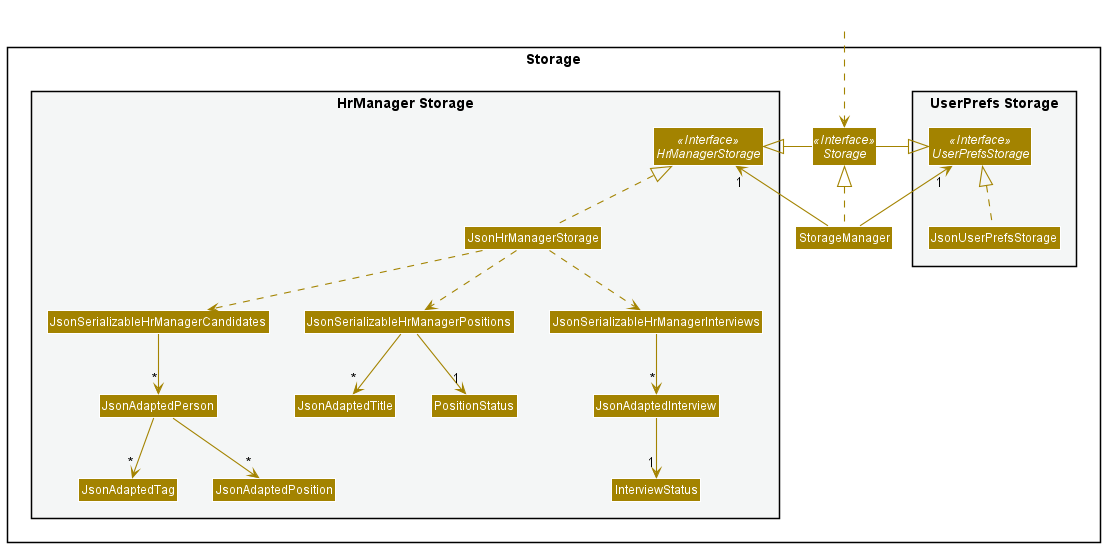

The diagram above was rendered by PlantUML. Its source (embedded in the PNG):
@startuml
!include style.puml
skinparam arrowThickness 1.1
skinparam arrowColor STORAGE_COLOR
skinparam classBackgroundColor STORAGE_COLOR

package Storage{

package "UserPrefs Storage" #F4F6F6{
Interface UserPrefsStorage <<Interface>>
Class JsonUserPrefsStorage
}

Interface Storage <<Interface>>
Class StorageManager

package "HrManager Storage" #F4F6F6{
Interface HrManagerStorage <<Interface>>
Class JsonHrManagerStorage
Class JsonSerializableHrManagerCandidates
Class JsonAdaptedPerson
Class JsonAdaptedTag
Class JsonSerializableHrManagerPositions
Class JsonAdaptedPosition
Class JsonAdaptedTitle
Class PositionStatus
Class JsonSerializableHrManagerInterviews
Class JsonAdaptedInterview
Class InterviewStatus
}

}

Class HiddenOutside #FFFFFF
HiddenOutside ..> Storage

StorageManager .up.|> Storage
StorageManager -up-> "1" UserPrefsStorage
StorageManager -up-> "1" HrManagerStorage

Storage -left-|> UserPrefsStorage
Storage -right-|> HrManagerStorage

JsonUserPrefsStorage .up.|> UserPrefsStorage
JsonHrManagerStorage .up.|> HrManagerStorage

JsonHrManagerStorage ..> JsonSerializableHrManagerCandidates
JsonSerializableHrManagerCandidates --> "*" JsonAdaptedPerson
JsonAdaptedPerson --> "*" JsonAdaptedPosition
JsonAdaptedPerson --> "*" JsonAdaptedTag

JsonHrManagerStorage ..> JsonSerializableHrManagerPositions
JsonSerializableHrManagerPositions --> "*" JsonAdaptedTitle
JsonSerializableHrManagerPositions --> "1" PositionStatus

JsonHrManagerStorage ..> JsonSerializableHrManagerInterviews

JsonSerializableHrManagerInterviews --> "*" JsonAdaptedInterview
JsonAdaptedInterview --> "1" InterviewStatus

@enduml